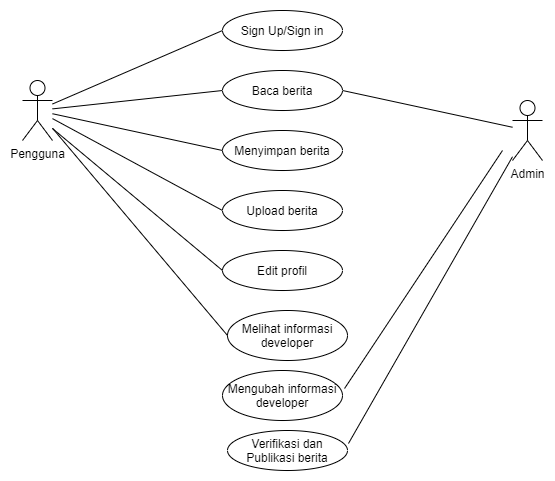

The diagram above was exported from draw.io. Its source (the exported page's mxGraphModel, read from the mxfile embedded in the PNG):
<mxGraphModel dx="868" dy="492" grid="1" gridSize="10" guides="1" tooltips="1" connect="1" arrows="1" fold="1" page="1" pageScale="1" pageWidth="850" pageHeight="1100" math="0" shadow="0">
  <root>
    <mxCell id="0" />
    <mxCell id="1" parent="0" />
    <mxCell id="8pJUhjZQJinbQK4Dj7yy-12" style="edgeStyle=none;rounded=0;jumpStyle=none;orthogonalLoop=1;jettySize=auto;html=1;entryX=0;entryY=0.5;entryDx=0;entryDy=0;startArrow=none;startFill=0;endArrow=none;endFill=0;strokeWidth=1;" parent="1" source="8pJUhjZQJinbQK4Dj7yy-2" target="8pJUhjZQJinbQK4Dj7yy-7" edge="1">
      <mxGeometry relative="1" as="geometry" />
    </mxCell>
    <mxCell id="8pJUhjZQJinbQK4Dj7yy-13" style="edgeStyle=none;rounded=0;jumpStyle=none;orthogonalLoop=1;jettySize=auto;html=1;entryX=0;entryY=0.5;entryDx=0;entryDy=0;startArrow=none;startFill=0;endArrow=none;endFill=0;strokeWidth=1;" parent="1" source="8pJUhjZQJinbQK4Dj7yy-2" target="8pJUhjZQJinbQK4Dj7yy-5" edge="1">
      <mxGeometry relative="1" as="geometry" />
    </mxCell>
    <mxCell id="w0hsqLemuwtA5PJmTanr-2" style="edgeStyle=none;rounded=0;orthogonalLoop=1;jettySize=auto;html=1;entryX=0;entryY=0.5;entryDx=0;entryDy=0;endArrow=none;endFill=0;" parent="1" source="8pJUhjZQJinbQK4Dj7yy-2" target="8pJUhjZQJinbQK4Dj7yy-4" edge="1">
      <mxGeometry relative="1" as="geometry" />
    </mxCell>
    <mxCell id="8pJUhjZQJinbQK4Dj7yy-2" value="Pengguna" style="shape=umlActor;verticalLabelPosition=bottom;verticalAlign=top;html=1;outlineConnect=0;" parent="1" vertex="1">
      <mxGeometry x="160" y="190" width="30" height="60" as="geometry" />
    </mxCell>
    <mxCell id="8pJUhjZQJinbQK4Dj7yy-15" style="edgeStyle=none;rounded=0;jumpStyle=none;orthogonalLoop=1;jettySize=auto;html=1;entryX=1;entryY=0.5;entryDx=0;entryDy=0;startArrow=none;startFill=0;endArrow=none;endFill=0;strokeWidth=1;" parent="1" source="8pJUhjZQJinbQK4Dj7yy-3" target="8pJUhjZQJinbQK4Dj7yy-5" edge="1">
      <mxGeometry relative="1" as="geometry" />
    </mxCell>
    <mxCell id="8pJUhjZQJinbQK4Dj7yy-16" style="edgeStyle=none;rounded=0;jumpStyle=none;orthogonalLoop=1;jettySize=auto;html=1;entryX=1.008;entryY=0.325;entryDx=0;entryDy=0;entryPerimeter=0;startArrow=none;startFill=0;endArrow=none;endFill=0;strokeWidth=1;" parent="1" source="8pJUhjZQJinbQK4Dj7yy-3" target="8pJUhjZQJinbQK4Dj7yy-8" edge="1">
      <mxGeometry relative="1" as="geometry" />
    </mxCell>
    <mxCell id="8pJUhjZQJinbQK4Dj7yy-3" value="Admin&lt;br&gt;" style="shape=umlActor;verticalLabelPosition=bottom;verticalAlign=top;html=1;outlineConnect=0;" parent="1" vertex="1">
      <mxGeometry x="650" y="210" width="30" height="60" as="geometry" />
    </mxCell>
    <mxCell id="8pJUhjZQJinbQK4Dj7yy-4" value="Sign Up/Sign in" style="ellipse;whiteSpace=wrap;html=1;" parent="1" vertex="1">
      <mxGeometry x="360" y="120" width="120" height="40" as="geometry" />
    </mxCell>
    <mxCell id="8pJUhjZQJinbQK4Dj7yy-5" value="Baca berita" style="ellipse;whiteSpace=wrap;html=1;" parent="1" vertex="1">
      <mxGeometry x="360" y="180" width="120" height="40" as="geometry" />
    </mxCell>
    <mxCell id="8pJUhjZQJinbQK4Dj7yy-7" value="Upload berita" style="ellipse;whiteSpace=wrap;html=1;" parent="1" vertex="1">
      <mxGeometry x="360" y="300" width="120" height="40" as="geometry" />
    </mxCell>
    <mxCell id="8pJUhjZQJinbQK4Dj7yy-8" value="Verifikasi dan Publikasi berita" style="ellipse;whiteSpace=wrap;html=1;" parent="1" vertex="1">
      <mxGeometry x="365" y="540" width="120" height="40" as="geometry" />
    </mxCell>
    <mxCell id="v6Frs7O4hFCFwKWVufaX-1" value="Menyimpan berita" style="ellipse;whiteSpace=wrap;html=1;" parent="1" vertex="1">
      <mxGeometry x="360" y="240" width="120" height="40" as="geometry" />
    </mxCell>
    <mxCell id="v6Frs7O4hFCFwKWVufaX-3" style="edgeStyle=none;rounded=0;jumpStyle=none;orthogonalLoop=1;jettySize=auto;html=1;entryX=0;entryY=0.5;entryDx=0;entryDy=0;startArrow=none;startFill=0;endArrow=none;endFill=0;strokeWidth=1;" parent="1" source="8pJUhjZQJinbQK4Dj7yy-2" target="v6Frs7O4hFCFwKWVufaX-1" edge="1">
      <mxGeometry relative="1" as="geometry">
        <mxPoint x="200" y="241.35135135135135" as="sourcePoint" />
        <mxPoint x="370" y="370" as="targetPoint" />
      </mxGeometry>
    </mxCell>
    <mxCell id="v6Frs7O4hFCFwKWVufaX-4" value="Edit profil" style="ellipse;whiteSpace=wrap;html=1;" parent="1" vertex="1">
      <mxGeometry x="360" y="360" width="120" height="40" as="geometry" />
    </mxCell>
    <mxCell id="v6Frs7O4hFCFwKWVufaX-5" style="edgeStyle=none;rounded=0;jumpStyle=none;orthogonalLoop=1;jettySize=auto;html=1;entryX=0;entryY=0.5;entryDx=0;entryDy=0;startArrow=none;startFill=0;endArrow=none;endFill=0;strokeWidth=1;" parent="1" target="v6Frs7O4hFCFwKWVufaX-4" edge="1">
      <mxGeometry relative="1" as="geometry">
        <mxPoint x="190" y="238" as="sourcePoint" />
        <mxPoint x="370" y="330" as="targetPoint" />
      </mxGeometry>
    </mxCell>
    <mxCell id="v6Frs7O4hFCFwKWVufaX-6" value="Melihat informasi developer" style="ellipse;whiteSpace=wrap;html=1;" parent="1" vertex="1">
      <mxGeometry x="365" y="420" width="120" height="50" as="geometry" />
    </mxCell>
    <mxCell id="v6Frs7O4hFCFwKWVufaX-7" value="Mengubah informasi developer" style="ellipse;whiteSpace=wrap;html=1;" parent="1" vertex="1">
      <mxGeometry x="360" y="480" width="120" height="50" as="geometry" />
    </mxCell>
    <mxCell id="v6Frs7O4hFCFwKWVufaX-9" style="edgeStyle=none;rounded=0;jumpStyle=none;orthogonalLoop=1;jettySize=auto;html=1;startArrow=none;startFill=0;endArrow=none;endFill=0;strokeWidth=1;entryX=1.017;entryY=0.36;entryDx=0;entryDy=0;entryPerimeter=0;" parent="1" target="v6Frs7O4hFCFwKWVufaX-7" edge="1">
      <mxGeometry relative="1" as="geometry">
        <mxPoint x="640" y="260" as="sourcePoint" />
        <mxPoint x="490" y="490" as="targetPoint" />
      </mxGeometry>
    </mxCell>
    <mxCell id="v6Frs7O4hFCFwKWVufaX-11" style="edgeStyle=none;rounded=0;jumpStyle=none;orthogonalLoop=1;jettySize=auto;html=1;entryX=0;entryY=0.5;entryDx=0;entryDy=0;startArrow=none;startFill=0;endArrow=none;endFill=0;strokeWidth=1;" parent="1" source="8pJUhjZQJinbQK4Dj7yy-2" target="v6Frs7O4hFCFwKWVufaX-6" edge="1">
      <mxGeometry relative="1" as="geometry">
        <mxPoint x="200" y="248" as="sourcePoint" />
        <mxPoint x="370" y="390" as="targetPoint" />
      </mxGeometry>
    </mxCell>
  </root>
</mxGraphModel>